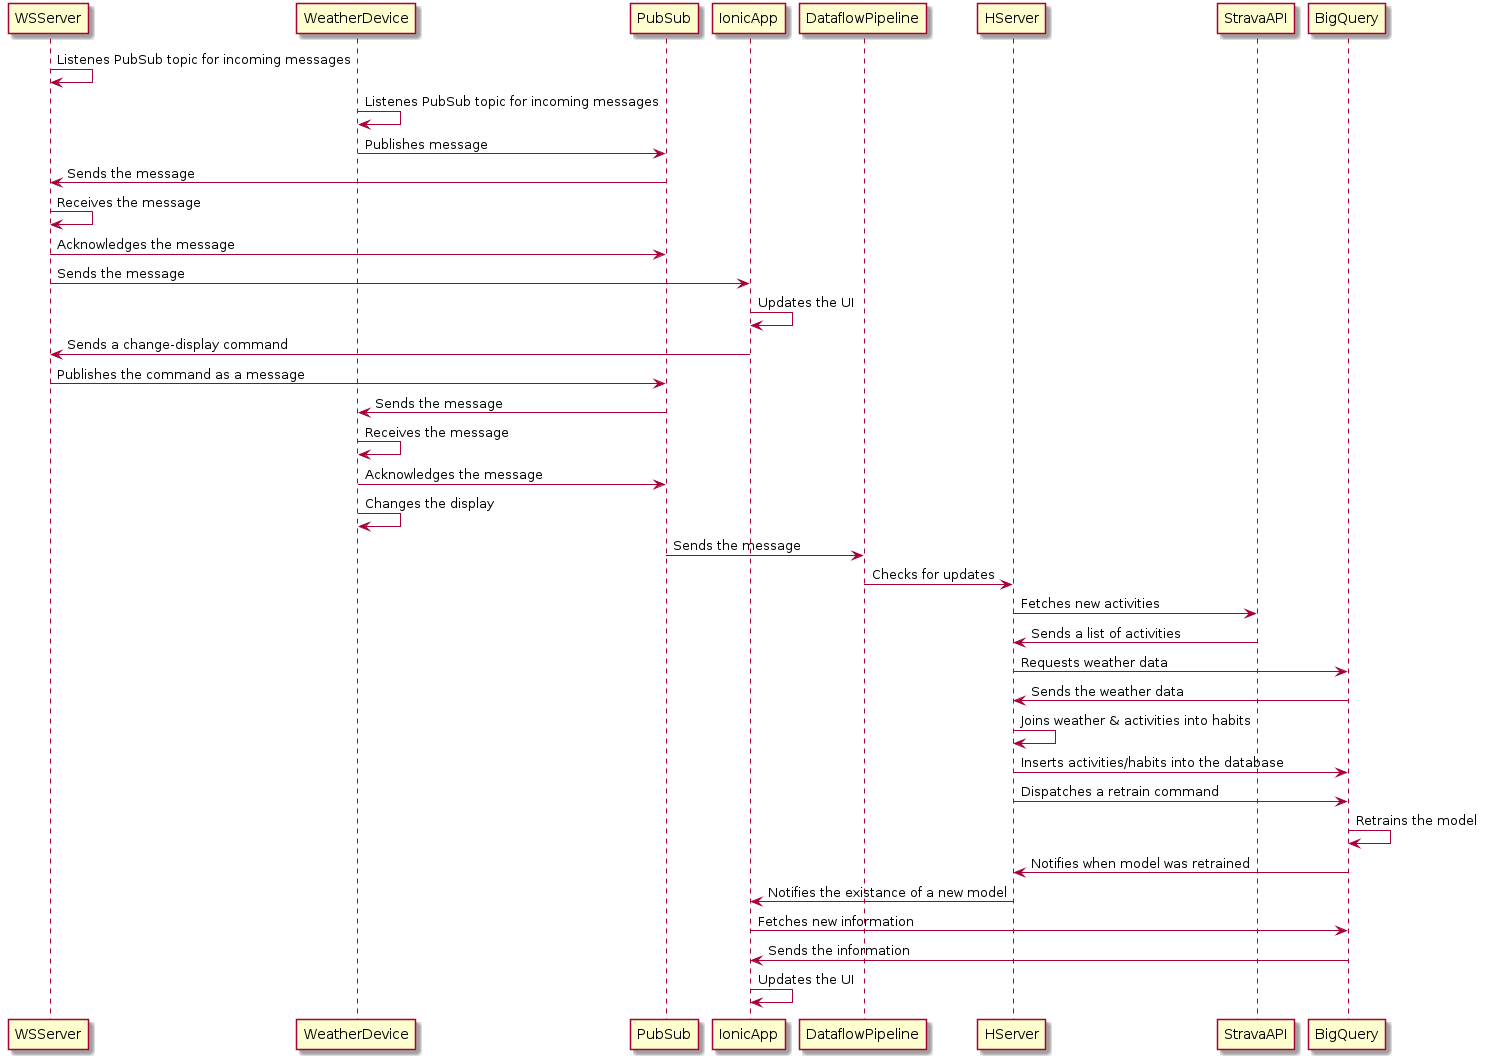

The diagram above was rendered by PlantUML. Its source (embedded in the PNG):
@startuml
WSServer -> WSServer: Listenes PubSub topic for incoming messages
WeatherDevice -> WeatherDevice: Listenes PubSub topic for incoming messages
WeatherDevice -> PubSub: Publishes message
PubSub -> WSServer: Sends the message
WSServer -> WSServer: Receives the message
WSServer -> PubSub: Acknowledges the message
WSServer -> IonicApp: Sends the message
IonicApp -> IonicApp: Updates the UI
IonicApp -> WSServer: Sends a change-display command
WSServer -> PubSub: Publishes the command as a message
PubSub -> WeatherDevice: Sends the message
WeatherDevice -> WeatherDevice: Receives the message
WeatherDevice -> PubSub: Acknowledges the message
WeatherDevice -> WeatherDevice: Changes the display
PubSub -> DataflowPipeline: Sends the message
DataflowPipeline -> HServer: Checks for updates
HServer -> StravaAPI: Fetches new activities
StravaAPI -> HServer: Sends a list of activities
HServer -> BigQuery: Requests weather data
BigQuery -> HServer: Sends the weather data
HServer -> HServer: Joins weather & activities into habits
HServer -> BigQuery: Inserts activities/habits into the database
HServer -> BigQuery: Dispatches a retrain command
BigQuery -> BigQuery: Retrains the model
BigQuery -> HServer: Notifies when model was retrained
HServer -> IonicApp: Notifies the existance of a new model
IonicApp -> BigQuery: Fetches new information
BigQuery -> IonicApp: Sends the information
IonicApp -> IonicApp: Updates the UI
@enduml